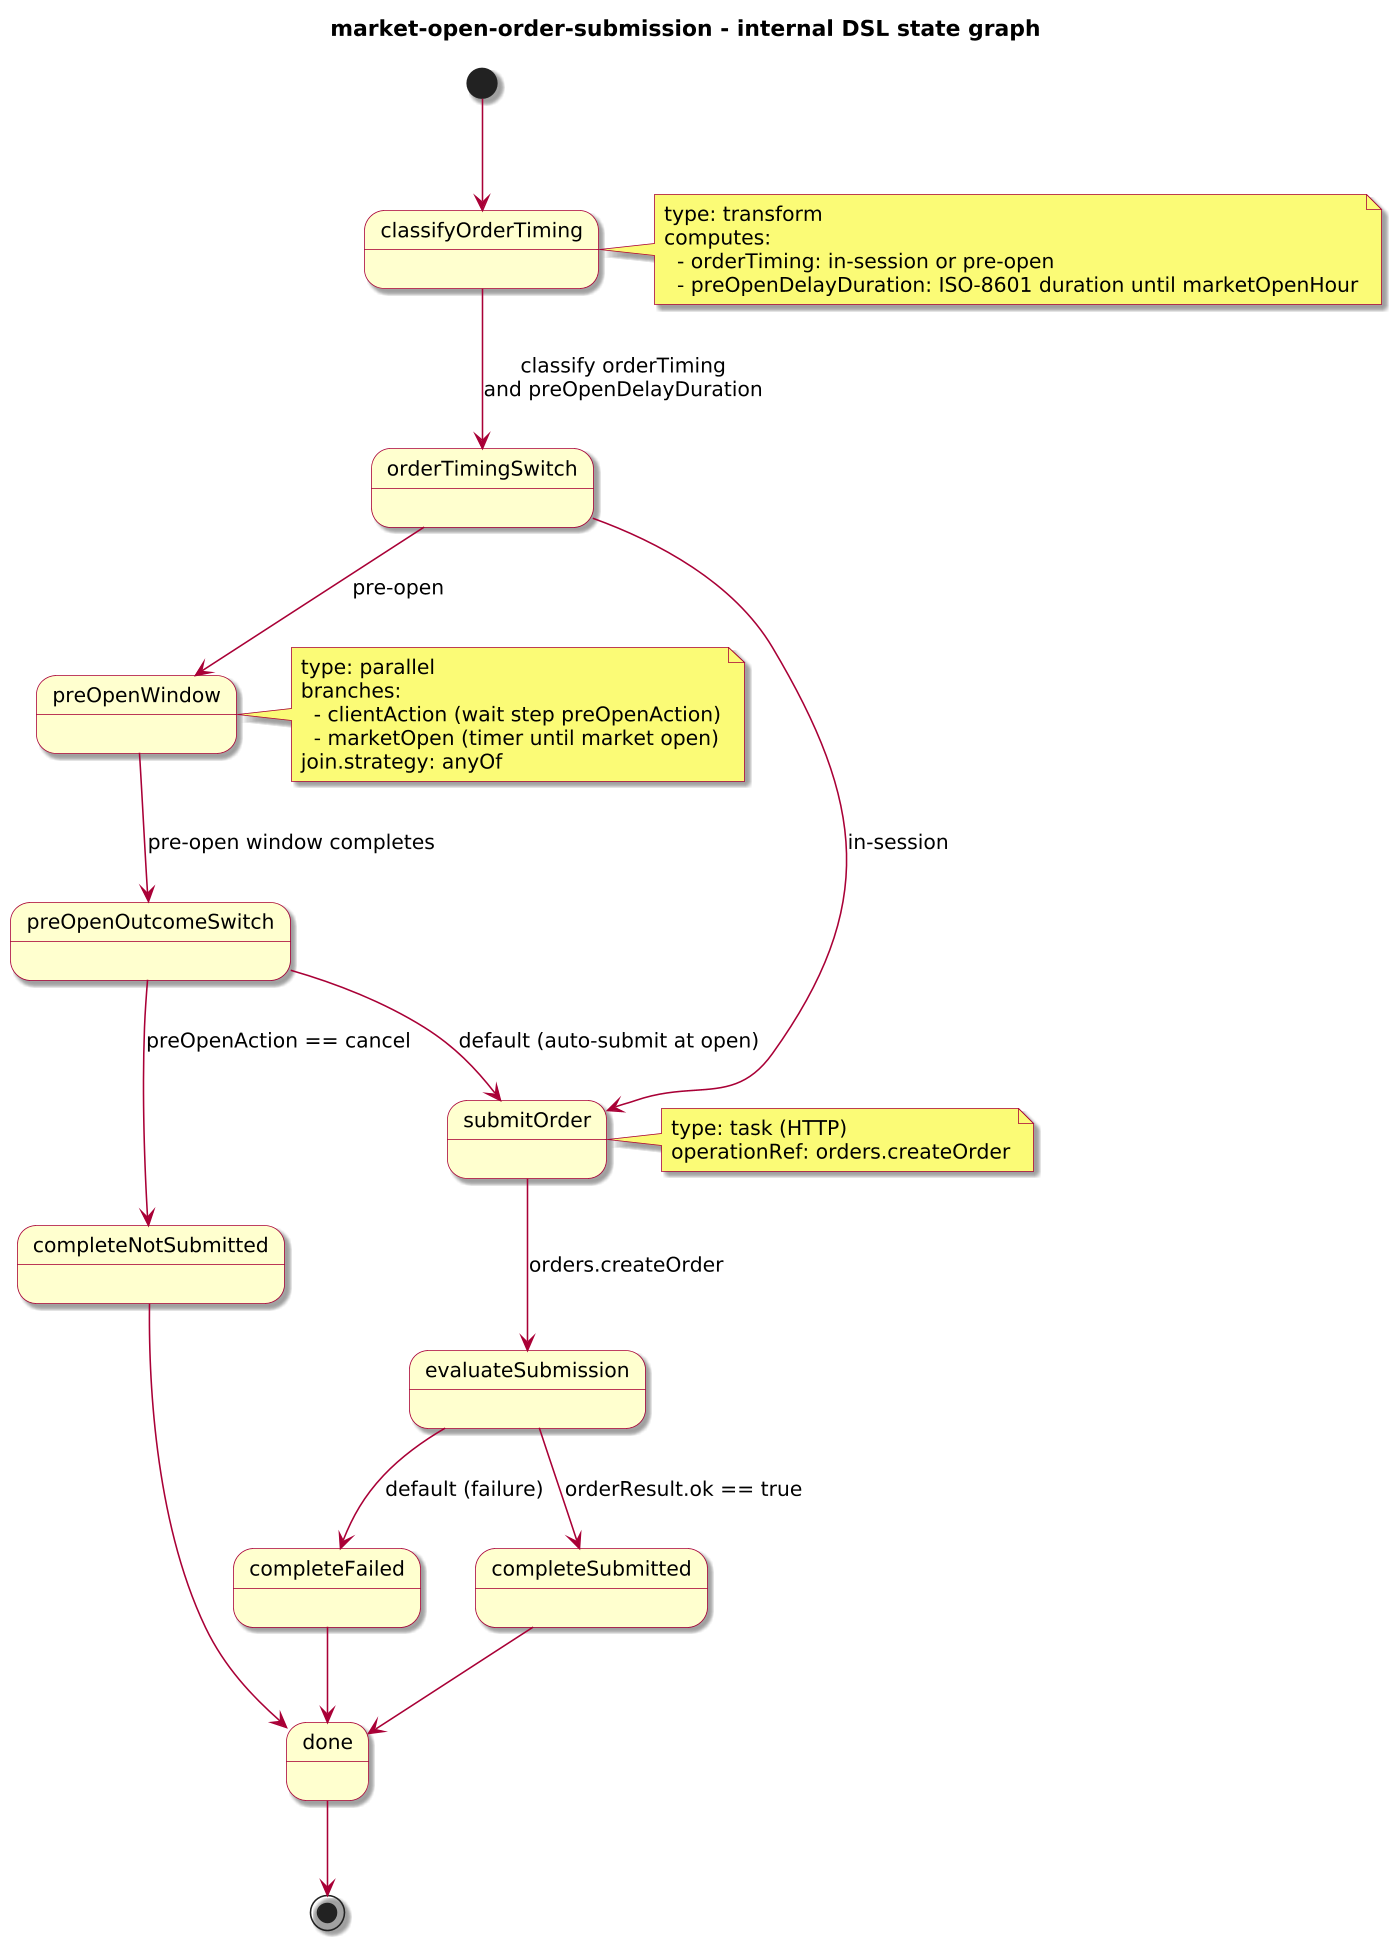

The diagram above was rendered by PlantUML. Its source (embedded in the PNG):
@startuml
!include journey-diagram-theme.puml
title market-open-order-submission - internal DSL state graph

[*] --> classifyOrderTiming

state classifyOrderTiming
state orderTimingSwitch
state preOpenWindow
state preOpenOutcomeSwitch
state submitOrder
state evaluateSubmission
state completeSubmitted
state completeNotSubmitted
state completeFailed
state done

classifyOrderTiming --> orderTimingSwitch : classify orderTiming\nand preOpenDelayDuration

orderTimingSwitch --> submitOrder : in-session
orderTimingSwitch --> preOpenWindow : pre-open

preOpenWindow --> preOpenOutcomeSwitch : pre-open window completes

preOpenOutcomeSwitch --> completeNotSubmitted : preOpenAction == cancel
preOpenOutcomeSwitch --> submitOrder : default (auto-submit at open)

submitOrder --> evaluateSubmission : orders.createOrder

evaluateSubmission --> completeSubmitted : orderResult.ok == true
evaluateSubmission --> completeFailed : default (failure)

completeSubmitted --> done
completeNotSubmitted --> done
completeFailed --> done

done --> [*]

note right of classifyOrderTiming
  type: transform
  computes:
    - orderTiming: in-session or pre-open
    - preOpenDelayDuration: ISO-8601 duration until marketOpenHour
end note

note right of preOpenWindow
  type: parallel
  branches:
    - clientAction (wait step preOpenAction)
    - marketOpen (timer until market open)
  join.strategy: anyOf
end note

note right of submitOrder
  type: task (HTTP)
  operationRef: orders.createOrder
end note

@enduml